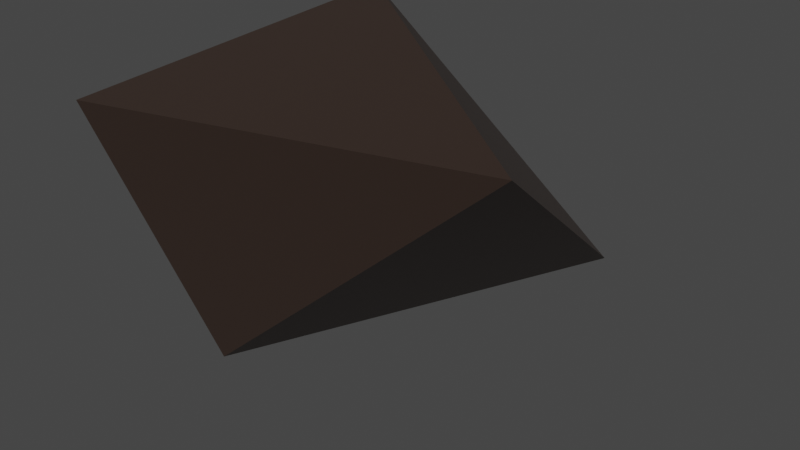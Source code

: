 # Source: asteroid1.blend  (saved by Blender 2.91.10; exported with 4.5.12 LTS)
import bpy
from mathutils import Matrix  # noqa: F401  (used for matrix-valued properties, if any)

bpy.ops.wm.read_factory_settings(use_empty=True)
scene = bpy.context.scene
scene.name = 'Scene'

# ---- collections
col_collection = bpy.data.collections.new('Collection'); scene.collection.children.link(col_collection)

# ---- materials (node trees are filled in below, after node groups)
mat_material = bpy.data.materials.new('Material')
mat_material.alpha_threshold = 0.0
mat_material.use_transparent_shadow = False
mat_material.line_color = (0.0, 0.0, 0.0, 1.0)

# ---- material node trees
mat_material.use_nodes = True; mat_material.node_tree.nodes.clear()
_N = mat_material.node_tree.nodes; _L = mat_material.node_tree.links
n0 = _N.new('ShaderNodeOutputMaterial'); n0.name = 'Material Output'; n0.location = (300, 300)
n1 = _N.new('ShaderNodeBsdfPrincipled'); n1.name = 'Principled BSDF'; n1.location = (10, 300)
n1.distribution = 'GGX'
n1.subsurface_method = 'BURLEY'
n1.inputs[0].default_value = (0.03955, 0.02519, 0.01938, 1.0)
n1.inputs[2].default_value = 0.4
n1.inputs[3].default_value = 1.45
n1.inputs[27].default_value = (0.0, 0.0, 0.0, 1.0)
n1.inputs[28].default_value = 1.0
_L.new(n1.outputs[0], n0.inputs[0])
n0.is_active_output = True

# ---- world
world_world = bpy.data.worlds.new('World'); scene.world = world_world
world_world.use_nodes = True; world_world.node_tree.nodes.clear()
_N = world_world.node_tree.nodes; _L = world_world.node_tree.links
n0 = _N.new('ShaderNodeOutputWorld'); n0.name = 'World Output'; n0.location = (300, 300)
n1 = _N.new('ShaderNodeBackground'); n1.name = 'Background'; n1.location = (10, 300)
n1.inputs[0].default_value = (0.05088, 0.05088, 0.05088, 1.0)
_L.new(n1.outputs[0], n0.inputs[0])
n0.is_active_output = True
world_world.color = (0.05088, 0.05088, 0.05088)
world_world.use_sun_shadow = False
world_world.sun_shadow_jitter_overblur = 0.0

# ---- meshes
me_cube = bpy.data.meshes.new('Cube')
me_cube.from_pydata([(1.0, -1.0, 1.0), (-1.0, 0.5224, 1.113), (-1.007, -1.545, 1.0), (-0.7906, -1.0, -0.5741), (0.5662, 0.6157, -0.1735)], [], [(3, 2, 1), (0, 1, 2), (3, 0, 2), (1, 4, 3), (3, 4, 0), (4, 1, 0)])
_uv = me_cube.uv_layers.new(name='UVMap')
_uv.uv.foreach_set('vector', [0.375, 0.0, 0.625, 0.0, 0.625, 0.25, 0.625, 0.75, 0.875, 0.5, 0.875, 0.75, 0.375, 1.0, 0.625, 0.75, 0.625, 1.0, 0.0, 0.0, 0.0, 0.0, 0.0, 0.0, 0.0, 0.0, 0.0, 0.0, 0.0, 0.0, 0.0, 0.0, 0.0, 0.0, 0.0, 0.0])
_ca = me_cube.color_attributes.new('Col', 'BYTE_COLOR', 'CORNER')
_ca.data.foreach_set('color', [1.0, 1.0, 1.0, 1.0, 1.0, 1.0, 1.0, 1.0, 1.0, 1.0, 1.0, 1.0, 1.0, 1.0, 1.0, 1.0, 1.0, 1.0, 1.0, 1.0, 1.0, 1.0, 1.0, 1.0, 1.0, 1.0, 1.0, 1.0, 1.0, 1.0, 1.0, 1.0, 1.0, 1.0, 1.0, 1.0, 1.0, 1.0, 1.0, 1.0, 1.0, 1.0, 1.0, 1.0, 1.0, 1.0, 1.0, 1.0, 1.0, 1.0, 1.0, 1.0, 1.0, 1.0, 1.0, 1.0, 1.0, 1.0, 1.0, 1.0, 1.0, 1.0, 1.0, 1.0, 1.0, 1.0, 1.0, 1.0, 1.0, 1.0, 1.0, 1.0])
me_cube.materials.append(mat_material)
me_cube.use_remesh_preserve_volume = False
me_cube.use_remesh_preserve_attributes = False
me_cube.use_mirror_vertex_groups = False
me_cube.update()

# ---- objects
ob_cube = bpy.data.objects.new('Cube', me_cube)

# ---- transforms, parenting, visibility, modifiers, constraints
ob_cube.location = (0.0, 0.0, 0.0)
ob_cube.scale = (0.4038, 0.4038, 0.4038)
ob_cube.lock_rotations_4d = False
ob_cube.empty_display_type = 'ARROWS'
ob_cube.lineart.crease_threshold = 0.0

# ---- collection membership
col_collection.objects.link(ob_cube)

# ---- scene / render settings (as saved in the file)
scene.frame_start = 1; scene.frame_end = 250; scene.frame_set(1)
scene.render.engine = 'BLENDER_EEVEE_NEXT'
scene.cycles.use_denoising = False
scene.cycles.samples = 128
scene.cycles.sampling_pattern = 'TABULATED_SOBOL'
scene.cycles.use_adaptive_sampling = False
scene.cycles.use_light_tree = False
scene.view_settings.view_transform = 'Filmic'
bpy.context.view_layer.update()

# ---- added for rendering (the .blend has no active camera and no usable light): camera, sun
cam_auto = bpy.data.cameras.new('AutoCamera')
cam_auto.lens = 50.0
cam_auto.sensor_width = 36.0
cam_auto.clip_end = 1000.0
ob_auto_camera = bpy.data.objects.new('AutoCamera', cam_auto)
scene.collection.objects.link(ob_auto_camera)
ob_auto_camera.location = (1.26788, -1.71086, 1.12425)
ob_auto_camera.rotation_euler = (1.09748, -7.21219e-08, 0.694738)
scene.camera = ob_auto_camera
light_auto_sun = bpy.data.lights.new('AutoSun', 'SUN')
light_auto_sun.energy = 3.0
light_auto_sun.angle = 0.0523599
ob_auto_sun = bpy.data.objects.new('AutoSun', light_auto_sun)
scene.collection.objects.link(ob_auto_sun)
ob_auto_sun.rotation_euler = (0.872665, 0.174533, 0.523599)
bpy.context.view_layer.update()
